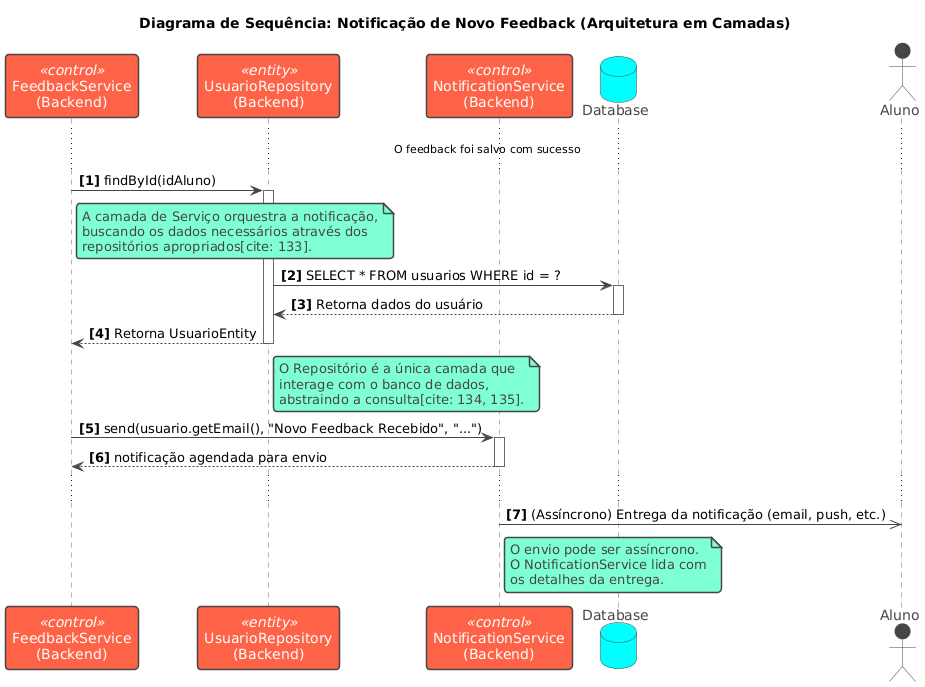

The diagram above was rendered by PlantUML. Its source (embedded in the PNG):
@startuml
!theme vibrant

title Diagrama de Sequência: Notificação de Novo Feedback (Arquitetura em Camadas)

autonumber "<b>[0]</b>"

participant "FeedbackService\n(Backend)" as Service <<control>>
participant "UsuarioRepository\n(Backend)" as UserRepo <<entity>>
participant "NotificationService\n(Backend)" as Notifier <<control>>
database "Database" as DB
actor "Aluno" as User

skinparam sequence {
    ActorBorderColor black
    ActorBackgroundColor #ADD8E6

    ParticipantBorderColor #333
    ParticipantBackgroundColor #FFFFFF
}

... O feedback foi salvo com sucesso ...

Service -> UserRepo: findById(idAluno)
activate UserRepo

note right of Service
  A camada de Serviço orquestra a notificação,
  buscando os dados necessários através dos
  repositórios apropriados[cite: 133].
end note

UserRepo -> DB: SELECT * FROM usuarios WHERE id = ?
activate DB
DB --> UserRepo: Retorna dados do usuário
deactivate DB

UserRepo --> Service: Retorna UsuarioEntity
deactivate UserRepo

note right of UserRepo
  O Repositório é a única camada que
  interage com o banco de dados,
  abstraindo a consulta[cite: 134, 135].
end note

Service -> Notifier: send(usuario.getEmail(), "Novo Feedback Recebido", "...")
activate Notifier

Notifier --> Service: notificação agendada para envio
deactivate Notifier

...

Notifier ->> User: (Assíncrono) Entrega da notificação (email, push, etc.)

note right of Notifier
  O envio pode ser assíncrono.
  O NotificationService lida com
  os detalhes da entrega.
end note
@enduml